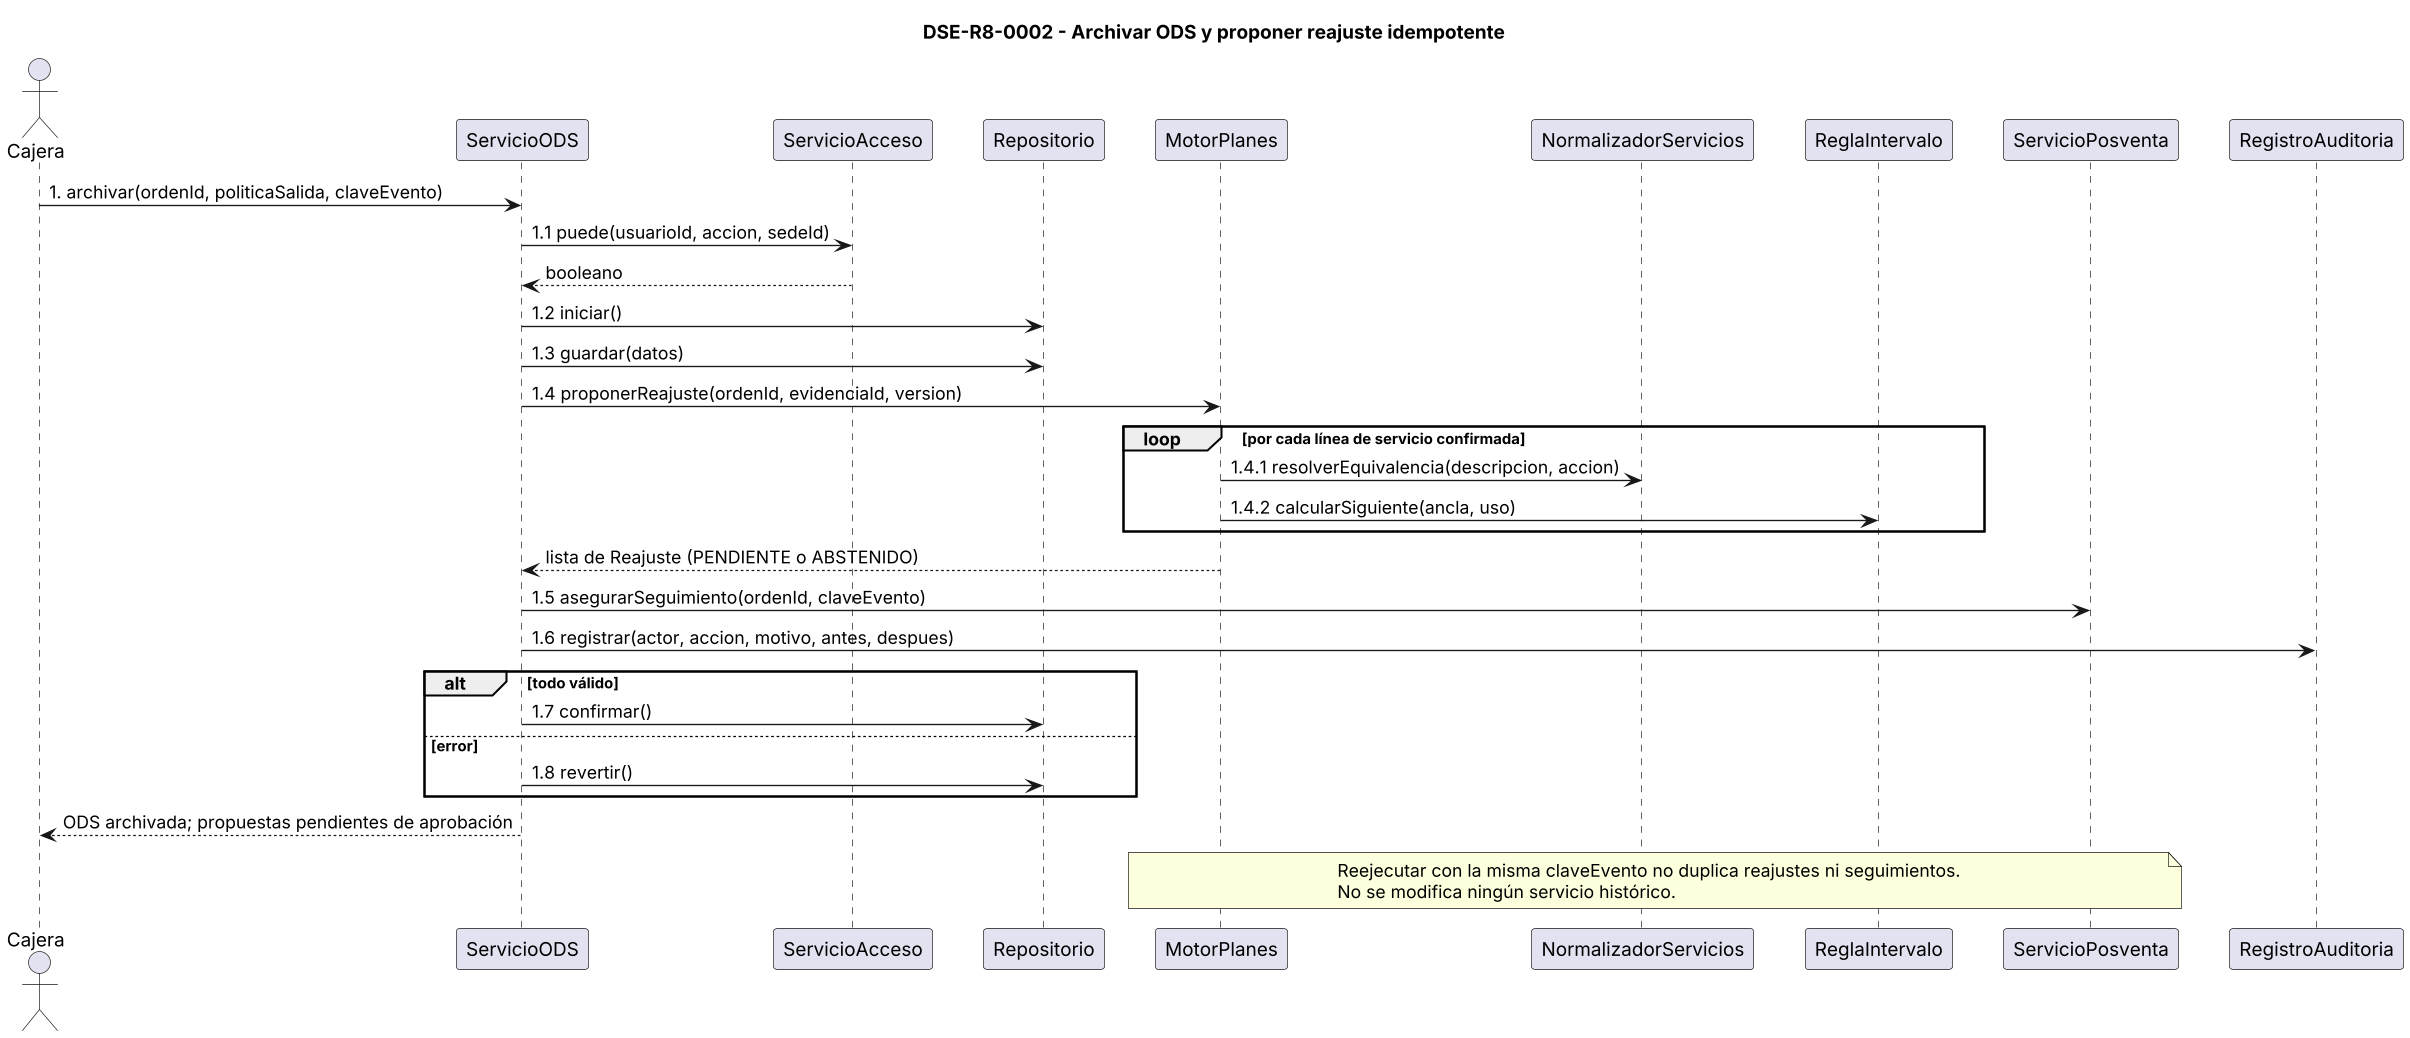

The diagram above was rendered by PlantUML. Its source (embedded in the PNG):
@startuml DSE-R8-0002
' DSE-R8-0002 - Archivar ODS y proponer reajuste (corrige DSE-0002).
' CAMBIO: DSE-0002 invocaba reajustarFuturo directamente desde cerrar; aquí el sistema SOLO propone (DIF-009, requiere confirmación).
skinparam dpi 130
skinparam shadowing false
skinparam defaultFontName Arial
skinparam sequenceMessageAlign left
skinparam ParticipantPadding 14
title DSE-R8-0002 - Archivar ODS y proponer reajuste idempotente
actor Cajera
participant ServicioODS
participant ServicioAcceso
participant Repositorio
participant MotorPlanes
participant NormalizadorServicios
participant ReglaIntervalo
participant ServicioPosventa
participant RegistroAuditoria

Cajera -> ServicioODS : 1. archivar(ordenId, politicaSalida, claveEvento)
ServicioODS -> ServicioAcceso : 1.1 puede(usuarioId, accion, sedeId)
ServicioAcceso --> ServicioODS : booleano
ServicioODS -> Repositorio : 1.2 iniciar()
ServicioODS -> Repositorio : 1.3 guardar(datos)
ServicioODS -> MotorPlanes : 1.4 proponerReajuste(ordenId, evidenciaId, version)
loop por cada línea de servicio confirmada
  MotorPlanes -> NormalizadorServicios : 1.4.1 resolverEquivalencia(descripcion, accion)
  MotorPlanes -> ReglaIntervalo : 1.4.2 calcularSiguiente(ancla, uso)
end
MotorPlanes --> ServicioODS : lista de Reajuste (PENDIENTE o ABSTENIDO)
ServicioODS -> ServicioPosventa : 1.5 asegurarSeguimiento(ordenId, claveEvento)
ServicioODS -> RegistroAuditoria : 1.6 registrar(actor, accion, motivo, antes, despues)
alt todo válido
  ServicioODS -> Repositorio : 1.7 confirmar()
else error
  ServicioODS -> Repositorio : 1.8 revertir()
end
ServicioODS --> Cajera : ODS archivada; propuestas pendientes de aprobación
note over MotorPlanes,ServicioPosventa : Reejecutar con la misma claveEvento no duplica reajustes ni seguimientos.\nNo se modifica ningún servicio histórico.
@enduml